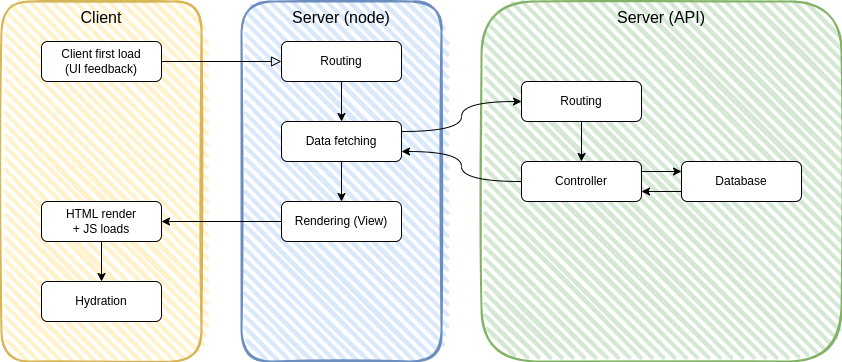

The diagram above was exported from draw.io. Its source (the exported page's mxGraphModel, read from the mxfile embedded in the PNG):
<mxGraphModel dx="1434" dy="734" grid="1" gridSize="10" guides="1" tooltips="1" connect="1" arrows="1" fold="1" page="1" pageScale="1" pageWidth="827" pageHeight="1169" math="0" shadow="0">
  <root>
    <mxCell id="WIyWlLk6GJQsqaUBKTNV-0" />
    <mxCell id="WIyWlLk6GJQsqaUBKTNV-1" parent="WIyWlLk6GJQsqaUBKTNV-0" />
    <mxCell id="4XgpyCXy4MnE7W8dUrqd-1" value="Server (API)" style="rounded=1;whiteSpace=wrap;html=1;strokeWidth=2;fillWeight=4;hachureGap=8;hachureAngle=45;fillColor=#d5e8d4;sketch=1;strokeColor=#82b366;fontSize=16;verticalAlign=top;" parent="WIyWlLk6GJQsqaUBKTNV-1" vertex="1">
      <mxGeometry x="600" y="40" width="360" height="360" as="geometry" />
    </mxCell>
    <mxCell id="BrcKK8_eswFyoqhNv_fw-0" value="Client&lt;br style=&quot;font-size: 16px;&quot;&gt;" style="rounded=1;whiteSpace=wrap;html=1;strokeWidth=2;fillWeight=4;hachureGap=8;hachureAngle=45;fillColor=#fff2cc;sketch=1;strokeColor=#d6b656;verticalAlign=top;fontSize=16;" parent="WIyWlLk6GJQsqaUBKTNV-1" vertex="1">
      <mxGeometry x="120" y="40" width="200" height="360" as="geometry" />
    </mxCell>
    <mxCell id="BrcKK8_eswFyoqhNv_fw-1" value="Server (node)" style="rounded=1;whiteSpace=wrap;html=1;strokeWidth=2;fillWeight=4;hachureGap=8;hachureAngle=45;fillColor=#dae8fc;sketch=1;strokeColor=#6c8ebf;fontSize=16;verticalAlign=top;" parent="WIyWlLk6GJQsqaUBKTNV-1" vertex="1">
      <mxGeometry x="360" y="40" width="200" height="360" as="geometry" />
    </mxCell>
    <mxCell id="WIyWlLk6GJQsqaUBKTNV-2" value="" style="rounded=0;html=1;jettySize=auto;orthogonalLoop=1;fontSize=11;endArrow=block;endFill=0;endSize=8;strokeWidth=1;shadow=0;labelBackgroundColor=none;edgeStyle=orthogonalEdgeStyle;curved=1;" parent="WIyWlLk6GJQsqaUBKTNV-1" source="WIyWlLk6GJQsqaUBKTNV-3" target="BrcKK8_eswFyoqhNv_fw-2" edge="1">
      <mxGeometry relative="1" as="geometry">
        <mxPoint x="220" y="170" as="targetPoint" />
      </mxGeometry>
    </mxCell>
    <mxCell id="WIyWlLk6GJQsqaUBKTNV-3" value="Client first load&lt;br&gt;(UI feedback)" style="rounded=1;whiteSpace=wrap;html=1;fontSize=12;glass=0;strokeWidth=1;shadow=0;" parent="WIyWlLk6GJQsqaUBKTNV-1" vertex="1">
      <mxGeometry x="160" y="80" width="120" height="40" as="geometry" />
    </mxCell>
    <mxCell id="BrcKK8_eswFyoqhNv_fw-7" style="edgeStyle=orthogonalEdgeStyle;rounded=0;orthogonalLoop=1;jettySize=auto;html=1;exitX=0.5;exitY=1;exitDx=0;exitDy=0;entryX=0.5;entryY=0;entryDx=0;entryDy=0;" parent="WIyWlLk6GJQsqaUBKTNV-1" source="BrcKK8_eswFyoqhNv_fw-2" target="BrcKK8_eswFyoqhNv_fw-4" edge="1">
      <mxGeometry relative="1" as="geometry" />
    </mxCell>
    <mxCell id="BrcKK8_eswFyoqhNv_fw-2" value="Routing" style="rounded=1;whiteSpace=wrap;html=1;fontSize=12;glass=0;strokeWidth=1;shadow=0;" parent="WIyWlLk6GJQsqaUBKTNV-1" vertex="1">
      <mxGeometry x="400" y="80" width="120" height="40" as="geometry" />
    </mxCell>
    <mxCell id="BrcKK8_eswFyoqhNv_fw-8" style="edgeStyle=orthogonalEdgeStyle;rounded=0;orthogonalLoop=1;jettySize=auto;html=1;entryX=0.5;entryY=0;entryDx=0;entryDy=0;exitX=0.5;exitY=1;exitDx=0;exitDy=0;" parent="WIyWlLk6GJQsqaUBKTNV-1" source="4XgpyCXy4MnE7W8dUrqd-2" target="4XgpyCXy4MnE7W8dUrqd-3" edge="1">
      <mxGeometry relative="1" as="geometry">
        <mxPoint x="400" y="170" as="targetPoint" />
      </mxGeometry>
    </mxCell>
    <mxCell id="BrcKK8_eswFyoqhNv_fw-10" style="edgeStyle=orthogonalEdgeStyle;rounded=0;orthogonalLoop=1;jettySize=auto;html=1;exitX=0.5;exitY=1;exitDx=0;exitDy=0;entryX=0.5;entryY=0;entryDx=0;entryDy=0;" parent="WIyWlLk6GJQsqaUBKTNV-1" source="BrcKK8_eswFyoqhNv_fw-4" target="BrcKK8_eswFyoqhNv_fw-6" edge="1">
      <mxGeometry relative="1" as="geometry" />
    </mxCell>
    <mxCell id="4XgpyCXy4MnE7W8dUrqd-8" style="edgeStyle=orthogonalEdgeStyle;rounded=0;orthogonalLoop=1;jettySize=auto;html=1;exitX=1;exitY=0.25;exitDx=0;exitDy=0;entryX=0;entryY=0.5;entryDx=0;entryDy=0;curved=1;" parent="WIyWlLk6GJQsqaUBKTNV-1" source="BrcKK8_eswFyoqhNv_fw-4" target="4XgpyCXy4MnE7W8dUrqd-2" edge="1">
      <mxGeometry relative="1" as="geometry" />
    </mxCell>
    <mxCell id="BrcKK8_eswFyoqhNv_fw-4" value="Data fetching" style="rounded=1;whiteSpace=wrap;html=1;fontSize=12;glass=0;strokeWidth=1;shadow=0;" parent="WIyWlLk6GJQsqaUBKTNV-1" vertex="1">
      <mxGeometry x="400" y="160" width="120" height="40" as="geometry" />
    </mxCell>
    <mxCell id="BrcKK8_eswFyoqhNv_fw-12" style="edgeStyle=orthogonalEdgeStyle;rounded=0;orthogonalLoop=1;jettySize=auto;html=1;exitX=0;exitY=0.5;exitDx=0;exitDy=0;entryX=1;entryY=0.5;entryDx=0;entryDy=0;curved=1;" parent="WIyWlLk6GJQsqaUBKTNV-1" source="BrcKK8_eswFyoqhNv_fw-6" target="BrcKK8_eswFyoqhNv_fw-11" edge="1">
      <mxGeometry relative="1" as="geometry" />
    </mxCell>
    <mxCell id="BrcKK8_eswFyoqhNv_fw-6" value="Rendering (View)" style="rounded=1;whiteSpace=wrap;html=1;fontSize=12;glass=0;strokeWidth=1;shadow=0;" parent="WIyWlLk6GJQsqaUBKTNV-1" vertex="1">
      <mxGeometry x="400" y="240" width="120" height="40" as="geometry" />
    </mxCell>
    <mxCell id="BrcKK8_eswFyoqhNv_fw-11" value="HTML render&lt;br&gt;+ JS loads" style="rounded=1;whiteSpace=wrap;html=1;fontSize=12;glass=0;strokeWidth=1;shadow=0;" parent="WIyWlLk6GJQsqaUBKTNV-1" vertex="1">
      <mxGeometry x="160" y="240" width="120" height="40" as="geometry" />
    </mxCell>
    <mxCell id="4XgpyCXy4MnE7W8dUrqd-2" value="Routing" style="rounded=1;whiteSpace=wrap;html=1;fontSize=12;glass=0;strokeWidth=1;shadow=0;" parent="WIyWlLk6GJQsqaUBKTNV-1" vertex="1">
      <mxGeometry x="640" y="120" width="120" height="40" as="geometry" />
    </mxCell>
    <mxCell id="4XgpyCXy4MnE7W8dUrqd-6" style="edgeStyle=orthogonalEdgeStyle;rounded=0;orthogonalLoop=1;jettySize=auto;html=1;exitX=1;exitY=0.25;exitDx=0;exitDy=0;entryX=0;entryY=0.25;entryDx=0;entryDy=0;" parent="WIyWlLk6GJQsqaUBKTNV-1" source="4XgpyCXy4MnE7W8dUrqd-3" target="4XgpyCXy4MnE7W8dUrqd-4" edge="1">
      <mxGeometry relative="1" as="geometry" />
    </mxCell>
    <mxCell id="4XgpyCXy4MnE7W8dUrqd-9" style="edgeStyle=orthogonalEdgeStyle;rounded=0;orthogonalLoop=1;jettySize=auto;html=1;exitX=0;exitY=0.5;exitDx=0;exitDy=0;entryX=1;entryY=0.75;entryDx=0;entryDy=0;curved=1;" parent="WIyWlLk6GJQsqaUBKTNV-1" source="4XgpyCXy4MnE7W8dUrqd-3" target="BrcKK8_eswFyoqhNv_fw-4" edge="1">
      <mxGeometry relative="1" as="geometry" />
    </mxCell>
    <mxCell id="4XgpyCXy4MnE7W8dUrqd-3" value="Controller" style="rounded=1;whiteSpace=wrap;html=1;fontSize=12;glass=0;strokeWidth=1;shadow=0;" parent="WIyWlLk6GJQsqaUBKTNV-1" vertex="1">
      <mxGeometry x="640" y="200" width="120" height="40" as="geometry" />
    </mxCell>
    <mxCell id="4XgpyCXy4MnE7W8dUrqd-7" style="edgeStyle=orthogonalEdgeStyle;rounded=0;orthogonalLoop=1;jettySize=auto;html=1;exitX=0;exitY=0.75;exitDx=0;exitDy=0;entryX=1;entryY=0.75;entryDx=0;entryDy=0;" parent="WIyWlLk6GJQsqaUBKTNV-1" source="4XgpyCXy4MnE7W8dUrqd-4" target="4XgpyCXy4MnE7W8dUrqd-3" edge="1">
      <mxGeometry relative="1" as="geometry" />
    </mxCell>
    <mxCell id="4XgpyCXy4MnE7W8dUrqd-4" value="Database" style="rounded=1;whiteSpace=wrap;html=1;fontSize=12;glass=0;strokeWidth=1;shadow=0;" parent="WIyWlLk6GJQsqaUBKTNV-1" vertex="1">
      <mxGeometry x="800" y="200" width="120" height="40" as="geometry" />
    </mxCell>
    <mxCell id="lqatROYM0NvnOshN8DFQ-0" value="Hydration" style="rounded=1;whiteSpace=wrap;html=1;fontSize=12;glass=0;strokeWidth=1;shadow=0;" parent="WIyWlLk6GJQsqaUBKTNV-1" vertex="1">
      <mxGeometry x="160" y="320" width="120" height="40" as="geometry" />
    </mxCell>
    <mxCell id="lqatROYM0NvnOshN8DFQ-1" style="edgeStyle=orthogonalEdgeStyle;rounded=0;orthogonalLoop=1;jettySize=auto;html=1;exitX=0.5;exitY=1;exitDx=0;exitDy=0;entryX=0.5;entryY=0;entryDx=0;entryDy=0;" parent="WIyWlLk6GJQsqaUBKTNV-1" source="BrcKK8_eswFyoqhNv_fw-11" target="lqatROYM0NvnOshN8DFQ-0" edge="1">
      <mxGeometry relative="1" as="geometry">
        <mxPoint x="470" y="210" as="sourcePoint" />
        <mxPoint x="470" y="250" as="targetPoint" />
      </mxGeometry>
    </mxCell>
  </root>
</mxGraphModel>